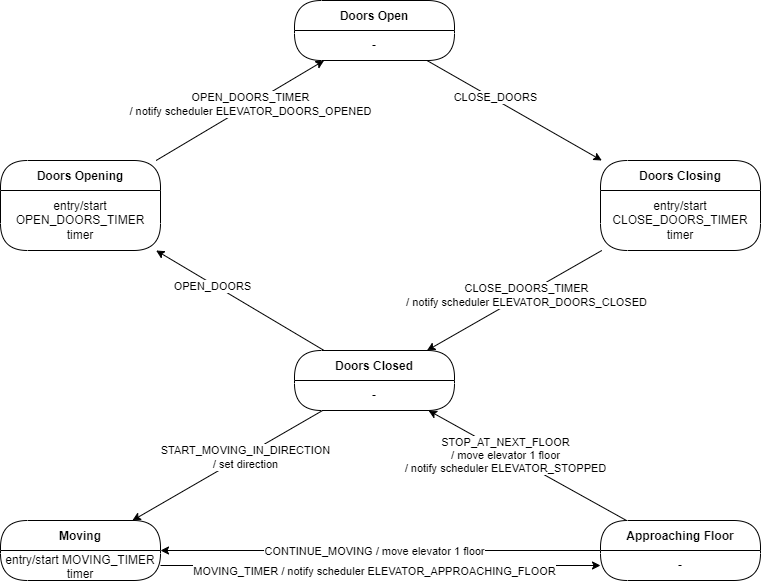

The diagram above was exported from draw.io. Its source (the exported page's mxGraphModel, read from the mxfile embedded in the PNG):
<mxGraphModel dx="1105" dy="654" grid="1" gridSize="10" guides="1" tooltips="1" connect="1" arrows="1" fold="1" page="1" pageScale="1" pageWidth="827" pageHeight="1169" math="0" shadow="0">
  <root>
    <mxCell id="0" />
    <mxCell id="1" parent="0" />
    <mxCell id="n6CDGaO3XvJY3GQ1v6uN-23" style="edgeStyle=none;rounded=0;orthogonalLoop=1;jettySize=auto;html=1;" edge="1" parent="1" source="n6CDGaO3XvJY3GQ1v6uN-3" target="n6CDGaO3XvJY3GQ1v6uN-10">
      <mxGeometry relative="1" as="geometry" />
    </mxCell>
    <mxCell id="n6CDGaO3XvJY3GQ1v6uN-24" value="CLOSE_DOORS" style="edgeLabel;html=1;align=center;verticalAlign=middle;resizable=0;points=[];" vertex="1" connectable="0" parent="n6CDGaO3XvJY3GQ1v6uN-23">
      <mxGeometry x="-0.24" y="2" relative="1" as="geometry">
        <mxPoint as="offset" />
      </mxGeometry>
    </mxCell>
    <mxCell id="n6CDGaO3XvJY3GQ1v6uN-3" value="Doors Open" style="swimlane;fontStyle=1;align=center;verticalAlign=middle;childLayout=stackLayout;horizontal=1;startSize=30;horizontalStack=0;resizeParent=0;resizeLast=1;container=0;fontColor=#000000;collapsible=0;rounded=1;arcSize=30;strokeColor=#000000;fillColor=#FFFFFF;swimlaneFillColor=#FFFFFF;dropTarget=0;" vertex="1" parent="1">
      <mxGeometry x="334" y="120" width="160" height="60" as="geometry" />
    </mxCell>
    <mxCell id="n6CDGaO3XvJY3GQ1v6uN-4" value="-" style="text;html=1;strokeColor=none;fillColor=none;align=center;verticalAlign=middle;spacingLeft=4;spacingRight=4;whiteSpace=wrap;overflow=hidden;rotatable=0;fontColor=#000000;" vertex="1" parent="n6CDGaO3XvJY3GQ1v6uN-3">
      <mxGeometry y="30" width="160" height="30" as="geometry" />
    </mxCell>
    <mxCell id="n6CDGaO3XvJY3GQ1v6uN-21" style="edgeStyle=none;rounded=0;orthogonalLoop=1;jettySize=auto;html=1;" edge="1" parent="1" source="n6CDGaO3XvJY3GQ1v6uN-8" target="n6CDGaO3XvJY3GQ1v6uN-3">
      <mxGeometry relative="1" as="geometry" />
    </mxCell>
    <mxCell id="n6CDGaO3XvJY3GQ1v6uN-22" value="OPEN_DOORS_TIMER&lt;br&gt;/ notify scheduler ELEVATOR_DOORS_OPENED" style="edgeLabel;html=1;align=center;verticalAlign=middle;resizable=0;points=[];" vertex="1" connectable="0" parent="n6CDGaO3XvJY3GQ1v6uN-21">
      <mxGeometry x="0.1201" y="1" relative="1" as="geometry">
        <mxPoint as="offset" />
      </mxGeometry>
    </mxCell>
    <mxCell id="n6CDGaO3XvJY3GQ1v6uN-8" value="Doors Opening" style="swimlane;fontStyle=1;align=center;verticalAlign=middle;childLayout=stackLayout;horizontal=1;startSize=30;horizontalStack=0;resizeParent=0;resizeLast=1;container=0;fontColor=#000000;collapsible=0;rounded=1;arcSize=30;strokeColor=#000000;fillColor=#FFFFFF;swimlaneFillColor=#FFFFFF;dropTarget=0;" vertex="1" parent="1">
      <mxGeometry x="40" y="280" width="160" height="90" as="geometry" />
    </mxCell>
    <mxCell id="n6CDGaO3XvJY3GQ1v6uN-9" value="entry/start OPEN_DOORS_TIMER timer" style="text;html=1;strokeColor=none;fillColor=none;align=center;verticalAlign=middle;spacingLeft=4;spacingRight=4;whiteSpace=wrap;overflow=hidden;rotatable=0;fontColor=#000000;" vertex="1" parent="n6CDGaO3XvJY3GQ1v6uN-8">
      <mxGeometry y="30" width="160" height="60" as="geometry" />
    </mxCell>
    <mxCell id="n6CDGaO3XvJY3GQ1v6uN-25" style="edgeStyle=none;rounded=0;orthogonalLoop=1;jettySize=auto;html=1;" edge="1" parent="1" source="n6CDGaO3XvJY3GQ1v6uN-10" target="n6CDGaO3XvJY3GQ1v6uN-12">
      <mxGeometry relative="1" as="geometry" />
    </mxCell>
    <mxCell id="n6CDGaO3XvJY3GQ1v6uN-26" value="CLOSE_DOORS_TIMER&lt;br&gt;/ notify scheduler ELEVATOR_DOORS_CLOSED" style="edgeLabel;html=1;align=center;verticalAlign=middle;resizable=0;points=[];" vertex="1" connectable="0" parent="n6CDGaO3XvJY3GQ1v6uN-25">
      <mxGeometry x="-0.1183" y="1" relative="1" as="geometry">
        <mxPoint as="offset" />
      </mxGeometry>
    </mxCell>
    <mxCell id="n6CDGaO3XvJY3GQ1v6uN-10" value="Doors Closing" style="swimlane;fontStyle=1;align=center;verticalAlign=middle;childLayout=stackLayout;horizontal=1;startSize=30;horizontalStack=0;resizeParent=0;resizeLast=1;container=0;fontColor=#000000;collapsible=0;rounded=1;arcSize=30;strokeColor=#000000;fillColor=#FFFFFF;swimlaneFillColor=#FFFFFF;dropTarget=0;" vertex="1" parent="1">
      <mxGeometry x="640" y="280" width="160" height="90" as="geometry" />
    </mxCell>
    <mxCell id="n6CDGaO3XvJY3GQ1v6uN-11" value="entry/start CLOSE_DOORS_TIMER timer" style="text;html=1;strokeColor=none;fillColor=none;align=center;verticalAlign=middle;spacingLeft=4;spacingRight=4;whiteSpace=wrap;overflow=hidden;rotatable=0;fontColor=#000000;" vertex="1" parent="n6CDGaO3XvJY3GQ1v6uN-10">
      <mxGeometry y="30" width="160" height="60" as="geometry" />
    </mxCell>
    <mxCell id="n6CDGaO3XvJY3GQ1v6uN-27" style="edgeStyle=none;rounded=0;orthogonalLoop=1;jettySize=auto;html=1;" edge="1" parent="1" source="n6CDGaO3XvJY3GQ1v6uN-12" target="n6CDGaO3XvJY3GQ1v6uN-14">
      <mxGeometry relative="1" as="geometry" />
    </mxCell>
    <mxCell id="n6CDGaO3XvJY3GQ1v6uN-28" value="START_MOVING_IN_DIRECTION&lt;br&gt;/ set direction" style="edgeLabel;html=1;align=center;verticalAlign=middle;resizable=0;points=[];" vertex="1" connectable="0" parent="n6CDGaO3XvJY3GQ1v6uN-27">
      <mxGeometry x="-0.1741" y="1" relative="1" as="geometry">
        <mxPoint as="offset" />
      </mxGeometry>
    </mxCell>
    <mxCell id="n6CDGaO3XvJY3GQ1v6uN-29" style="edgeStyle=none;rounded=0;orthogonalLoop=1;jettySize=auto;html=1;" edge="1" parent="1" source="n6CDGaO3XvJY3GQ1v6uN-12" target="n6CDGaO3XvJY3GQ1v6uN-8">
      <mxGeometry relative="1" as="geometry" />
    </mxCell>
    <mxCell id="n6CDGaO3XvJY3GQ1v6uN-30" value="OPEN_DOORS" style="edgeLabel;html=1;align=center;verticalAlign=middle;resizable=0;points=[];" vertex="1" connectable="0" parent="n6CDGaO3XvJY3GQ1v6uN-29">
      <mxGeometry x="0.3243" y="2" relative="1" as="geometry">
        <mxPoint as="offset" />
      </mxGeometry>
    </mxCell>
    <mxCell id="n6CDGaO3XvJY3GQ1v6uN-12" value="Doors Closed" style="swimlane;fontStyle=1;align=center;verticalAlign=middle;childLayout=stackLayout;horizontal=1;startSize=30;horizontalStack=0;resizeParent=0;resizeLast=1;container=0;fontColor=#000000;collapsible=0;rounded=1;arcSize=30;strokeColor=#000000;fillColor=#FFFFFF;swimlaneFillColor=#FFFFFF;dropTarget=0;" vertex="1" parent="1">
      <mxGeometry x="334" y="470" width="160" height="60" as="geometry" />
    </mxCell>
    <mxCell id="n6CDGaO3XvJY3GQ1v6uN-13" value="-" style="text;html=1;strokeColor=none;fillColor=none;align=center;verticalAlign=middle;spacingLeft=4;spacingRight=4;whiteSpace=wrap;overflow=hidden;rotatable=0;fontColor=#000000;" vertex="1" parent="n6CDGaO3XvJY3GQ1v6uN-12">
      <mxGeometry y="30" width="160" height="30" as="geometry" />
    </mxCell>
    <mxCell id="n6CDGaO3XvJY3GQ1v6uN-31" style="edgeStyle=none;rounded=0;orthogonalLoop=1;jettySize=auto;html=1;" edge="1" parent="1" source="n6CDGaO3XvJY3GQ1v6uN-15" target="n6CDGaO3XvJY3GQ1v6uN-17">
      <mxGeometry relative="1" as="geometry" />
    </mxCell>
    <mxCell id="n6CDGaO3XvJY3GQ1v6uN-34" value="MOVING_TIMER / notify scheduler ELEVATOR_APPROACHING_FLOOR" style="edgeLabel;html=1;align=center;verticalAlign=middle;resizable=0;points=[];" vertex="1" connectable="0" parent="n6CDGaO3XvJY3GQ1v6uN-31">
      <mxGeometry x="-0.4583" y="-1" relative="1" as="geometry">
        <mxPoint x="95" y="4" as="offset" />
      </mxGeometry>
    </mxCell>
    <mxCell id="n6CDGaO3XvJY3GQ1v6uN-14" value="Moving" style="swimlane;fontStyle=1;align=center;verticalAlign=middle;childLayout=stackLayout;horizontal=1;startSize=30;horizontalStack=0;resizeParent=0;resizeLast=1;container=0;fontColor=#000000;collapsible=0;rounded=1;arcSize=30;strokeColor=#000000;fillColor=#FFFFFF;swimlaneFillColor=#FFFFFF;dropTarget=0;" vertex="1" parent="1">
      <mxGeometry x="40" y="640" width="160" height="60" as="geometry" />
    </mxCell>
    <mxCell id="n6CDGaO3XvJY3GQ1v6uN-15" value="entry/start MOVING_TIMER timer" style="text;html=1;strokeColor=none;fillColor=none;align=center;verticalAlign=middle;spacingLeft=4;spacingRight=4;whiteSpace=wrap;overflow=hidden;rotatable=0;fontColor=#000000;" vertex="1" parent="n6CDGaO3XvJY3GQ1v6uN-14">
      <mxGeometry y="30" width="160" height="30" as="geometry" />
    </mxCell>
    <mxCell id="n6CDGaO3XvJY3GQ1v6uN-32" style="edgeStyle=none;rounded=0;orthogonalLoop=1;jettySize=auto;html=1;" edge="1" parent="1" source="n6CDGaO3XvJY3GQ1v6uN-16" target="n6CDGaO3XvJY3GQ1v6uN-14">
      <mxGeometry relative="1" as="geometry" />
    </mxCell>
    <mxCell id="n6CDGaO3XvJY3GQ1v6uN-35" value="CONTINUE_MOVING / move elevator 1 floor" style="edgeLabel;html=1;align=center;verticalAlign=middle;resizable=0;points=[];" vertex="1" connectable="0" parent="n6CDGaO3XvJY3GQ1v6uN-32">
      <mxGeometry x="0.3826" y="-2" relative="1" as="geometry">
        <mxPoint x="78" y="2" as="offset" />
      </mxGeometry>
    </mxCell>
    <mxCell id="n6CDGaO3XvJY3GQ1v6uN-36" style="edgeStyle=none;rounded=0;orthogonalLoop=1;jettySize=auto;html=1;" edge="1" parent="1" source="n6CDGaO3XvJY3GQ1v6uN-16" target="n6CDGaO3XvJY3GQ1v6uN-12">
      <mxGeometry relative="1" as="geometry" />
    </mxCell>
    <mxCell id="n6CDGaO3XvJY3GQ1v6uN-37" value="STOP_AT_NEXT_FLOOR&lt;br&gt;/ move elevator 1 floor&lt;br&gt;/ notify scheduler ELEVATOR_STOPPED" style="edgeLabel;html=1;align=center;verticalAlign=middle;resizable=0;points=[];" vertex="1" connectable="0" parent="n6CDGaO3XvJY3GQ1v6uN-36">
      <mxGeometry x="0.2222" y="2" relative="1" as="geometry">
        <mxPoint as="offset" />
      </mxGeometry>
    </mxCell>
    <mxCell id="n6CDGaO3XvJY3GQ1v6uN-16" value="Approaching Floor" style="swimlane;fontStyle=1;align=center;verticalAlign=middle;childLayout=stackLayout;horizontal=1;startSize=30;horizontalStack=0;resizeParent=0;resizeLast=1;container=0;fontColor=#000000;collapsible=0;rounded=1;arcSize=30;strokeColor=#000000;fillColor=#FFFFFF;swimlaneFillColor=#FFFFFF;dropTarget=0;" vertex="1" parent="1">
      <mxGeometry x="640" y="640" width="160" height="60" as="geometry" />
    </mxCell>
    <mxCell id="n6CDGaO3XvJY3GQ1v6uN-17" value="-" style="text;html=1;strokeColor=none;fillColor=none;align=center;verticalAlign=middle;spacingLeft=4;spacingRight=4;whiteSpace=wrap;overflow=hidden;rotatable=0;fontColor=#000000;" vertex="1" parent="n6CDGaO3XvJY3GQ1v6uN-16">
      <mxGeometry y="30" width="160" height="30" as="geometry" />
    </mxCell>
  </root>
</mxGraphModel>